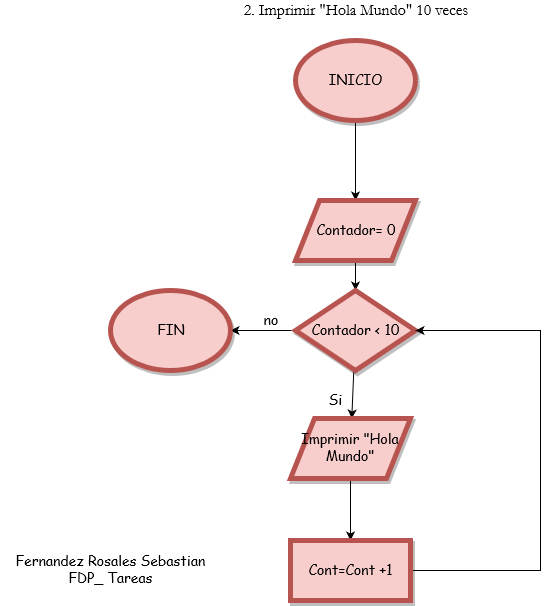

The diagram above was exported from draw.io. Its source (the exported page's mxGraphModel, read from the mxfile embedded in the PNG):
<mxGraphModel dx="868" dy="459" grid="1" gridSize="10" guides="1" tooltips="1" connect="1" arrows="1" fold="1" page="1" pageScale="1" pageWidth="850" pageHeight="1100" math="0" shadow="0">
  <root>
    <mxCell id="0" />
    <mxCell id="1" parent="0" />
    <mxCell id="KYX_JSMsHkhSQ8oTQrtN-29" value="&lt;font style=&quot;font-size: 16px&quot; face=&quot;Garamond&quot;&gt;2. Imprimir &quot;Hola Mundo&quot; 10 veces&lt;/font&gt;" style="text;html=1;strokeColor=none;fillColor=none;align=center;verticalAlign=middle;whiteSpace=wrap;rounded=0;shadow=1;comic=0;fontFamily=Comic Sans MS;fontSize=14;" vertex="1" parent="1">
      <mxGeometry x="250" y="60" width="350" height="20" as="geometry" />
    </mxCell>
    <mxCell id="KYX_JSMsHkhSQ8oTQrtN-32" value="" style="edgeStyle=none;rounded=0;orthogonalLoop=1;jettySize=auto;html=1;shadow=0;strokeColor=#000000;fontFamily=Comic Sans MS;fontSize=14;" edge="1" parent="1" source="KYX_JSMsHkhSQ8oTQrtN-30">
      <mxGeometry relative="1" as="geometry">
        <mxPoint x="425" y="260" as="targetPoint" />
      </mxGeometry>
    </mxCell>
    <mxCell id="KYX_JSMsHkhSQ8oTQrtN-30" value="INICIO" style="ellipse;whiteSpace=wrap;html=1;rounded=0;shadow=1;comic=0;strokeWidth=5;fontFamily=Comic Sans MS;fontSize=14;fillColor=#f8cecc;strokeColor=#b85450;" vertex="1" parent="1">
      <mxGeometry x="365" y="100" width="120" height="80" as="geometry" />
    </mxCell>
    <mxCell id="KYX_JSMsHkhSQ8oTQrtN-35" value="" style="edgeStyle=none;rounded=0;orthogonalLoop=1;jettySize=auto;html=1;shadow=0;strokeColor=#000000;fontFamily=Comic Sans MS;fontSize=14;" edge="1" parent="1" source="KYX_JSMsHkhSQ8oTQrtN-33" target="KYX_JSMsHkhSQ8oTQrtN-34">
      <mxGeometry relative="1" as="geometry" />
    </mxCell>
    <mxCell id="KYX_JSMsHkhSQ8oTQrtN-33" value="Contador= 0" style="shape=parallelogram;perimeter=parallelogramPerimeter;whiteSpace=wrap;html=1;rounded=0;shadow=1;comic=0;strokeWidth=5;fontFamily=Comic Sans MS;fontSize=14;fillColor=#f8cecc;strokeColor=#b85450;" vertex="1" parent="1">
      <mxGeometry x="365" y="260" width="120" height="60" as="geometry" />
    </mxCell>
    <mxCell id="KYX_JSMsHkhSQ8oTQrtN-37" value="" style="edgeStyle=none;rounded=0;orthogonalLoop=1;jettySize=auto;html=1;shadow=0;strokeColor=#000000;fontFamily=Comic Sans MS;fontSize=14;" edge="1" parent="1" source="KYX_JSMsHkhSQ8oTQrtN-34" target="KYX_JSMsHkhSQ8oTQrtN-36">
      <mxGeometry relative="1" as="geometry" />
    </mxCell>
    <mxCell id="KYX_JSMsHkhSQ8oTQrtN-39" value="" style="edgeStyle=none;rounded=0;orthogonalLoop=1;jettySize=auto;html=1;shadow=0;strokeColor=#000000;fontFamily=Comic Sans MS;fontSize=14;" edge="1" parent="1" source="KYX_JSMsHkhSQ8oTQrtN-34" target="KYX_JSMsHkhSQ8oTQrtN-38">
      <mxGeometry relative="1" as="geometry" />
    </mxCell>
    <mxCell id="KYX_JSMsHkhSQ8oTQrtN-34" value="Contador &lt;span class=&quot;ILfuVd&quot;&gt;&lt;span class=&quot;e24Kjd&quot;&gt;&amp;lt; 10&lt;br&gt;&lt;/span&gt;&lt;/span&gt;" style="rhombus;whiteSpace=wrap;html=1;rounded=0;shadow=1;comic=0;strokeWidth=5;fontFamily=Comic Sans MS;fontSize=14;fillColor=#f8cecc;strokeColor=#b85450;" vertex="1" parent="1">
      <mxGeometry x="365" y="350" width="120" height="80" as="geometry" />
    </mxCell>
    <mxCell id="KYX_JSMsHkhSQ8oTQrtN-36" value="FIN" style="ellipse;whiteSpace=wrap;html=1;rounded=0;shadow=1;comic=0;strokeWidth=5;fontFamily=Comic Sans MS;fontSize=14;fillColor=#f8cecc;strokeColor=#b85450;" vertex="1" parent="1">
      <mxGeometry x="180" y="350" width="120" height="80" as="geometry" />
    </mxCell>
    <mxCell id="KYX_JSMsHkhSQ8oTQrtN-41" value="" style="edgeStyle=none;rounded=0;orthogonalLoop=1;jettySize=auto;html=1;shadow=0;strokeColor=#000000;fontFamily=Comic Sans MS;fontSize=14;entryX=0.5;entryY=0;entryDx=0;entryDy=0;" edge="1" parent="1" source="KYX_JSMsHkhSQ8oTQrtN-38" target="KYX_JSMsHkhSQ8oTQrtN-42">
      <mxGeometry relative="1" as="geometry">
        <mxPoint x="420" y="618" as="targetPoint" />
      </mxGeometry>
    </mxCell>
    <mxCell id="KYX_JSMsHkhSQ8oTQrtN-38" value="Imprimir &quot;Hola Mundo&quot;" style="shape=parallelogram;perimeter=parallelogramPerimeter;whiteSpace=wrap;html=1;rounded=0;shadow=1;comic=0;strokeWidth=5;fontFamily=Comic Sans MS;fontSize=14;fillColor=#f8cecc;strokeColor=#b85450;" vertex="1" parent="1">
      <mxGeometry x="360" y="478" width="120" height="60" as="geometry" />
    </mxCell>
    <mxCell id="KYX_JSMsHkhSQ8oTQrtN-44" value="" style="edgeStyle=none;rounded=0;orthogonalLoop=1;jettySize=auto;html=1;shadow=0;strokeColor=#000000;fontFamily=Comic Sans MS;fontSize=14;entryX=1;entryY=0.5;entryDx=0;entryDy=0;" edge="1" parent="1" source="KYX_JSMsHkhSQ8oTQrtN-42" target="KYX_JSMsHkhSQ8oTQrtN-34">
      <mxGeometry relative="1" as="geometry">
        <mxPoint x="560" y="630" as="targetPoint" />
        <Array as="points">
          <mxPoint x="610" y="630" />
          <mxPoint x="610" y="390" />
        </Array>
      </mxGeometry>
    </mxCell>
    <mxCell id="KYX_JSMsHkhSQ8oTQrtN-42" value="Cont=Cont +1" style="rounded=0;whiteSpace=wrap;html=1;shadow=1;comic=0;strokeWidth=5;fontFamily=Comic Sans MS;fontSize=14;fillColor=#f8cecc;strokeColor=#b85450;" vertex="1" parent="1">
      <mxGeometry x="360" y="600" width="120" height="60" as="geometry" />
    </mxCell>
    <mxCell id="KYX_JSMsHkhSQ8oTQrtN-45" value="Si" style="text;html=1;strokeColor=none;fillColor=none;align=center;verticalAlign=middle;whiteSpace=wrap;rounded=0;shadow=1;comic=0;fontFamily=Comic Sans MS;fontSize=14;" vertex="1" parent="1">
      <mxGeometry x="385" y="450" width="40" height="20" as="geometry" />
    </mxCell>
    <mxCell id="KYX_JSMsHkhSQ8oTQrtN-47" value="no" style="text;html=1;strokeColor=none;fillColor=none;align=center;verticalAlign=middle;whiteSpace=wrap;rounded=0;shadow=1;comic=0;fontFamily=Comic Sans MS;fontSize=14;" vertex="1" parent="1">
      <mxGeometry x="320" y="370" width="40" height="20" as="geometry" />
    </mxCell>
    <mxCell id="KYX_JSMsHkhSQ8oTQrtN-48" value="Fernandez Rosales Sebastian&lt;br&gt;FDP_ Tareas" style="text;html=1;strokeColor=none;fillColor=none;align=center;verticalAlign=middle;whiteSpace=wrap;rounded=0;shadow=1;comic=0;fontFamily=Comic Sans MS;fontSize=14;" vertex="1" parent="1">
      <mxGeometry x="70" y="620" width="220" height="20" as="geometry" />
    </mxCell>
  </root>
</mxGraphModel>